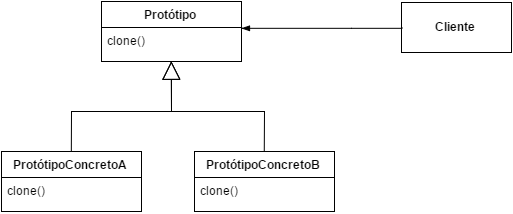

The diagram above was exported from draw.io. Its source (the exported page's mxGraphModel, read from the mxfile embedded in the PNG):
<mxGraphModel dx="929" dy="892" grid="1" gridSize="10" guides="1" tooltips="1" connect="1" arrows="1" fold="1" page="1" pageScale="1" pageWidth="826" pageHeight="1169" background="#ffffff" math="0" shadow="0">
  <root>
    <mxCell id="0" />
    <mxCell id="1" parent="0" />
    <mxCell id="509e896413c371e8-1" value="&lt;b&gt;Protótipo&lt;/b&gt;" style="swimlane;html=1;fontStyle=0;childLayout=stackLayout;horizontal=1;startSize=26;fillColor=none;horizontalStack=0;resizeParent=1;resizeLast=0;collapsible=1;marginBottom=0;swimlaneFillColor=#ffffff;" vertex="1" parent="1">
      <mxGeometry x="180" y="160" width="140" height="60" as="geometry" />
    </mxCell>
    <mxCell id="509e896413c371e8-2" value="clone()" style="text;html=1;strokeColor=none;fillColor=none;align=left;verticalAlign=top;spacingLeft=4;spacingRight=4;whiteSpace=wrap;overflow=hidden;rotatable=0;points=[[0,0.5],[1,0.5]];portConstraint=eastwest;" vertex="1" parent="509e896413c371e8-1">
      <mxGeometry y="26" width="140" height="26" as="geometry" />
    </mxCell>
    <mxCell id="509e896413c371e8-5" value="&lt;b&gt;ProtótipoConcretoA&lt;/b&gt;" style="swimlane;html=1;fontStyle=0;childLayout=stackLayout;horizontal=1;startSize=26;fillColor=none;horizontalStack=0;resizeParent=1;resizeLast=0;collapsible=1;marginBottom=0;swimlaneFillColor=#ffffff;" vertex="1" parent="1">
      <mxGeometry x="80" y="310" width="140" height="60" as="geometry" />
    </mxCell>
    <mxCell id="509e896413c371e8-6" value="clone()" style="text;html=1;strokeColor=none;fillColor=none;align=left;verticalAlign=top;spacingLeft=4;spacingRight=4;whiteSpace=wrap;overflow=hidden;rotatable=0;points=[[0,0.5],[1,0.5]];portConstraint=eastwest;" vertex="1" parent="509e896413c371e8-5">
      <mxGeometry y="26" width="140" height="26" as="geometry" />
    </mxCell>
    <mxCell id="509e896413c371e8-7" value="&lt;b&gt;ProtótipoConcretoB&lt;/b&gt;" style="swimlane;html=1;fontStyle=0;childLayout=stackLayout;horizontal=1;startSize=26;fillColor=none;horizontalStack=0;resizeParent=1;resizeLast=0;collapsible=1;marginBottom=0;swimlaneFillColor=#ffffff;" vertex="1" parent="1">
      <mxGeometry x="273" y="310" width="140" height="60" as="geometry" />
    </mxCell>
    <mxCell id="509e896413c371e8-8" value="clone()" style="text;html=1;strokeColor=none;fillColor=none;align=left;verticalAlign=top;spacingLeft=4;spacingRight=4;whiteSpace=wrap;overflow=hidden;rotatable=0;points=[[0,0.5],[1,0.5]];portConstraint=eastwest;" vertex="1" parent="509e896413c371e8-7">
      <mxGeometry y="26" width="140" height="26" as="geometry" />
    </mxCell>
    <mxCell id="509e896413c371e8-9" value="&lt;b&gt;Cliente&lt;/b&gt;" style="html=1;" vertex="1" parent="1">
      <mxGeometry x="480" y="161" width="110" height="50" as="geometry" />
    </mxCell>
    <mxCell id="509e896413c371e8-10" value="" style="endArrow=block;endSize=16;endFill=0;html=1;strokeColor=#000000;strokeWidth=1;entryX=0.5;entryY=1;exitX=0.5;exitY=0;rounded=0;" edge="1" parent="1" source="509e896413c371e8-5" target="509e896413c371e8-1">
      <mxGeometry width="160" relative="1" as="geometry">
        <mxPoint x="100" y="440" as="sourcePoint" />
        <mxPoint x="260" y="440" as="targetPoint" />
        <Array as="points">
          <mxPoint x="150" y="270" />
          <mxPoint x="250" y="270" />
        </Array>
      </mxGeometry>
    </mxCell>
    <mxCell id="509e896413c371e8-11" value="" style="endArrow=block;endSize=16;endFill=0;html=1;strokeColor=#000000;strokeWidth=1;exitX=0.5;exitY=0;entryX=0.5;entryY=1;rounded=0;" edge="1" parent="1" source="509e896413c371e8-7" target="509e896413c371e8-1">
      <mxGeometry width="160" relative="1" as="geometry">
        <mxPoint x="10" y="10" as="sourcePoint" />
        <mxPoint x="170" y="10" as="targetPoint" />
        <Array as="points">
          <mxPoint x="343" y="270" />
          <mxPoint x="250" y="270" />
        </Array>
      </mxGeometry>
    </mxCell>
    <mxCell id="509e896413c371e8-15" value="" style="endArrow=none;html=1;edgeStyle=orthogonalEdgeStyle;strokeColor=#000000;strokeWidth=1;startArrow=blockThin;startFill=1;entryX=0;entryY=0.5;rounded=0;" edge="1" parent="1" source="509e896413c371e8-1" target="509e896413c371e8-9">
      <mxGeometry relative="1" as="geometry">
        <mxPoint x="350" y="120" as="sourcePoint" />
        <mxPoint x="503" y="120" as="targetPoint" />
        <Array as="points">
          <mxPoint x="430" y="187" />
          <mxPoint x="430" y="187" />
        </Array>
      </mxGeometry>
    </mxCell>
    <mxCell id="509e896413c371e8-16" value="" style="resizable=0;html=1;align=left;verticalAlign=bottom;labelBackgroundColor=#ffffff;fontSize=10;" connectable="0" vertex="1" parent="509e896413c371e8-15">
      <mxGeometry x="-1" relative="1" as="geometry" />
    </mxCell>
  </root>
</mxGraphModel>